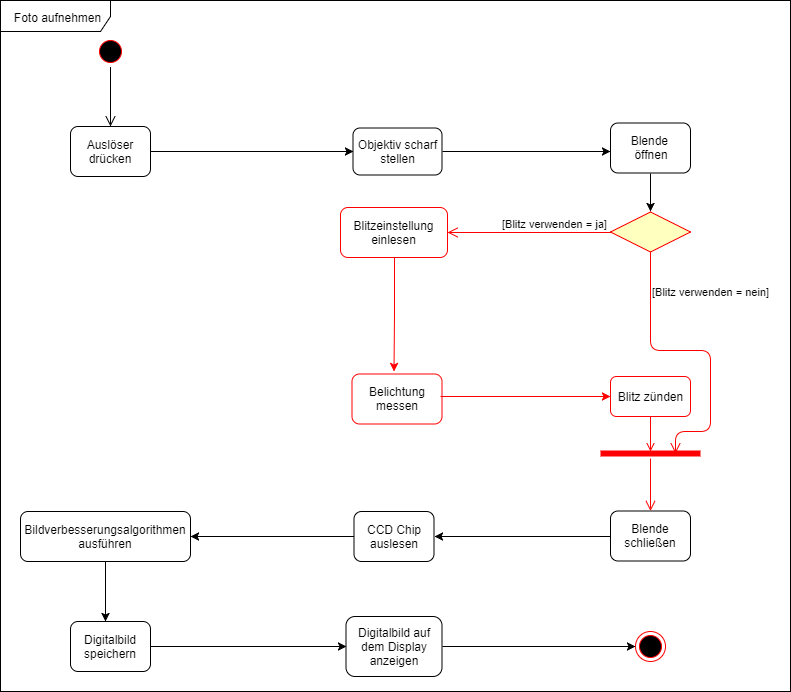

The diagram above was exported from draw.io. Its source (the exported page's mxGraphModel, read from the mxfile embedded in the PNG):
<mxGraphModel dx="1028" dy="604" grid="1" gridSize="10" guides="1" tooltips="1" connect="1" arrows="1" fold="1" page="1" pageScale="1" pageWidth="827" pageHeight="1169" background="#ffffff" math="0" shadow="0">
  <root>
    <mxCell id="0" />
    <mxCell id="1" parent="0" />
    <mxCell id="3" value="&lt;div&gt;Auslöser drücken&lt;/div&gt;" style="shape=ext;rounded=1;html=1;whiteSpace=wrap;" parent="1" vertex="1">
      <mxGeometry x="80" y="145" width="80" height="50" as="geometry" />
    </mxCell>
    <mxCell id="20" style="edgeStyle=orthogonalEdgeStyle;rounded=0;html=1;exitX=1;exitY=0.5;jettySize=auto;orthogonalLoop=1;" parent="1" source="4" edge="1">
      <mxGeometry relative="1" as="geometry">
        <mxPoint x="620" y="170" as="targetPoint" />
      </mxGeometry>
    </mxCell>
    <mxCell id="4" value="Objektiv scharf stellen" style="shape=ext;rounded=1;html=1;whiteSpace=wrap;" parent="1" vertex="1">
      <mxGeometry x="362.5" y="146.5" width="89" height="47" as="geometry" />
    </mxCell>
    <mxCell id="5" value="" style="ellipse;html=1;shape=endState;fillColor=#000000;strokeColor=#ff0000;" parent="1" vertex="1">
      <mxGeometry x="645" y="649.5" width="30" height="30" as="geometry" />
    </mxCell>
    <mxCell id="6" value="" style="endArrow=classic;html=1;entryX=0;entryY=0.5;exitX=1;exitY=0.5;" parent="1" source="3" target="4" edge="1">
      <mxGeometry width="50" height="50" relative="1" as="geometry">
        <mxPoint x="190" y="180" as="sourcePoint" />
        <mxPoint x="240" y="130" as="targetPoint" />
      </mxGeometry>
    </mxCell>
    <mxCell id="21" style="edgeStyle=orthogonalEdgeStyle;rounded=0;html=1;exitX=0.5;exitY=1;jettySize=auto;orthogonalLoop=1;" parent="1" source="7" edge="1">
      <mxGeometry relative="1" as="geometry">
        <mxPoint x="660" y="229.5" as="targetPoint" />
      </mxGeometry>
    </mxCell>
    <mxCell id="7" value="&lt;div&gt;Blende &lt;br&gt;&lt;/div&gt;&lt;div&gt;öffnen&lt;/div&gt;" style="shape=ext;rounded=1;html=1;whiteSpace=wrap;" parent="1" vertex="1">
      <mxGeometry x="620" y="141.5" width="80" height="50" as="geometry" />
    </mxCell>
    <mxCell id="22" style="edgeStyle=orthogonalEdgeStyle;rounded=0;html=1;exitX=0;exitY=0.5;entryX=1;entryY=0.5;jettySize=auto;orthogonalLoop=1;" parent="1" source="8" target="9" edge="1">
      <mxGeometry relative="1" as="geometry" />
    </mxCell>
    <mxCell id="8" value="&lt;div&gt;Blende schließen&lt;br&gt;&lt;/div&gt;" style="shape=ext;rounded=1;html=1;whiteSpace=wrap;" parent="1" vertex="1">
      <mxGeometry x="620" y="529.5" width="80" height="50" as="geometry" />
    </mxCell>
    <mxCell id="23" style="edgeStyle=orthogonalEdgeStyle;rounded=0;html=1;exitX=0;exitY=0.5;entryX=1;entryY=0.5;jettySize=auto;orthogonalLoop=1;" parent="1" source="9" target="10" edge="1">
      <mxGeometry relative="1" as="geometry" />
    </mxCell>
    <mxCell id="9" value="CCD Chip auslesen" style="shape=ext;rounded=1;html=1;whiteSpace=wrap;" parent="1" vertex="1">
      <mxGeometry x="363.5" y="530" width="80" height="50" as="geometry" />
    </mxCell>
    <mxCell id="27" style="edgeStyle=orthogonalEdgeStyle;rounded=0;html=1;exitX=0.5;exitY=1;jettySize=auto;orthogonalLoop=1;" parent="1" source="10" edge="1">
      <mxGeometry relative="1" as="geometry">
        <mxPoint x="115" y="640" as="targetPoint" />
      </mxGeometry>
    </mxCell>
    <mxCell id="10" value="&lt;div&gt;Bildverbesserungsalgorithmen ausführen&lt;/div&gt;" style="shape=ext;rounded=1;html=1;whiteSpace=wrap;" parent="1" vertex="1">
      <mxGeometry x="30" y="530" width="170" height="50" as="geometry" />
    </mxCell>
    <mxCell id="25" style="edgeStyle=orthogonalEdgeStyle;rounded=0;html=1;exitX=1;exitY=0.5;entryX=0;entryY=0.5;jettySize=auto;orthogonalLoop=1;" parent="1" source="11" target="12" edge="1">
      <mxGeometry relative="1" as="geometry" />
    </mxCell>
    <mxCell id="11" value="&lt;div&gt;Digitalbild speichern&lt;/div&gt;" style="shape=ext;rounded=1;html=1;whiteSpace=wrap;" parent="1" vertex="1">
      <mxGeometry x="80" y="640" width="80" height="50" as="geometry" />
    </mxCell>
    <mxCell id="12" value="&lt;div&gt;Digitalbild auf dem Display anzeigen&lt;/div&gt;" style="shape=ext;rounded=1;html=1;whiteSpace=wrap;" parent="1" vertex="1">
      <mxGeometry x="355.5" y="635" width="96" height="60" as="geometry" />
    </mxCell>
    <mxCell id="13" value="" style="rhombus;whiteSpace=wrap;html=1;fillColor=#ffffc0;strokeColor=#FF0000;" parent="1" vertex="1">
      <mxGeometry x="620" y="230.5" width="80" height="40" as="geometry" />
    </mxCell>
    <mxCell id="14" value="[Blitz verwenden = nein]&lt;br&gt;" style="edgeStyle=orthogonalEdgeStyle;html=1;align=left;verticalAlign=bottom;endArrow=open;endSize=8;strokeColor=#ff0000;" parent="1" source="13" edge="1">
      <mxGeometry x="-0.6859" relative="1" as="geometry">
        <mxPoint x="685" y="472" as="targetPoint" />
        <mxPoint y="1" as="offset" />
        <Array as="points">
          <mxPoint x="660" y="369" />
          <mxPoint x="720" y="369" />
          <mxPoint x="720" y="450" />
          <mxPoint x="685" y="450" />
        </Array>
      </mxGeometry>
    </mxCell>
    <mxCell id="15" value="[Blitz verwenden = ja]" style="edgeStyle=orthogonalEdgeStyle;html=1;align=left;verticalAlign=top;endArrow=open;endSize=8;strokeColor=#FF0000;entryX=1;entryY=0.5;" parent="1" source="13" target="28" edge="1">
      <mxGeometry x="0.3537" y="-21" relative="1" as="geometry">
        <mxPoint x="360" y="251" as="targetPoint" />
        <Array as="points" />
        <mxPoint as="offset" />
      </mxGeometry>
    </mxCell>
    <mxCell id="16" value="" style="ellipse;html=1;shape=startState;fillColor=#000000;strokeColor=#ff0000;" parent="1" vertex="1">
      <mxGeometry x="105" y="55" width="30" height="30" as="geometry" />
    </mxCell>
    <mxCell id="17" value="" style="edgeStyle=orthogonalEdgeStyle;html=1;verticalAlign=bottom;endArrow=open;endSize=8;strokeColor=#000000;" parent="1" edge="1">
      <mxGeometry relative="1" as="geometry">
        <mxPoint x="120" y="145" as="targetPoint" />
        <mxPoint x="120" y="85.5" as="sourcePoint" />
      </mxGeometry>
    </mxCell>
    <mxCell id="18" value="Foto aufnehmen" style="shape=umlFrame;whiteSpace=wrap;html=1;width=110;height=31;" parent="1" vertex="1">
      <mxGeometry x="10" y="19" width="790" height="691" as="geometry" />
    </mxCell>
    <mxCell id="44" style="edgeStyle=orthogonalEdgeStyle;rounded=0;html=1;exitX=0.5;exitY=1;jettySize=auto;orthogonalLoop=1;strokeColor=#FF0000;" parent="1" source="28" edge="1">
      <mxGeometry relative="1" as="geometry">
        <mxPoint x="403.5" y="390" as="targetPoint" />
      </mxGeometry>
    </mxCell>
    <mxCell id="28" value="Blitzeinstellung einlesen" style="rounded=1;whiteSpace=wrap;html=1;strokeColor=#FF0000;" parent="1" vertex="1">
      <mxGeometry x="350" y="226" width="107" height="50" as="geometry" />
    </mxCell>
    <mxCell id="29" value="Belichtung messen" style="rounded=1;whiteSpace=wrap;html=1;strokeColor=#FF0000;" parent="1" vertex="1">
      <mxGeometry x="361.5" y="392.5" width="90" height="50" as="geometry" />
    </mxCell>
    <mxCell id="38" style="edgeStyle=orthogonalEdgeStyle;rounded=1;html=1;exitX=0.5;exitY=1;jettySize=auto;orthogonalLoop=1;strokeColor=#FF0000;strokeWidth=1;endArrow=open;endFill=0;" parent="1" source="30" edge="1">
      <mxGeometry relative="1" as="geometry">
        <mxPoint x="660" y="470" as="targetPoint" />
      </mxGeometry>
    </mxCell>
    <mxCell id="30" value="&lt;div&gt;Blitz zünden&lt;/div&gt;" style="rounded=1;whiteSpace=wrap;html=1;strokeColor=#FF0000;" parent="1" vertex="1">
      <mxGeometry x="620" y="395" width="80" height="40" as="geometry" />
    </mxCell>
    <mxCell id="36" value="" style="shape=line;html=1;strokeWidth=6;strokeColor=#ff0000;" parent="1" vertex="1">
      <mxGeometry x="610" y="467" width="100" height="10" as="geometry" />
    </mxCell>
    <mxCell id="37" value="" style="edgeStyle=orthogonalEdgeStyle;html=1;verticalAlign=bottom;endArrow=open;endSize=8;strokeColor=#ff0000;" parent="1" source="36" edge="1">
      <mxGeometry relative="1" as="geometry">
        <mxPoint x="660" y="529.5" as="targetPoint" />
      </mxGeometry>
    </mxCell>
    <mxCell id="42" value="" style="endArrow=classic;html=1;entryX=0;entryY=0.5;exitX=1;exitY=0.5;" parent="1" source="12" target="5" edge="1">
      <mxGeometry width="50" height="50" relative="1" as="geometry">
        <mxPoint x="368" y="665" as="sourcePoint" />
        <mxPoint x="487" y="665" as="targetPoint" />
      </mxGeometry>
    </mxCell>
    <mxCell id="43" value="" style="endArrow=classic;html=1;entryX=0;entryY=0.5;strokeColor=#FF0000;" parent="1" target="30" edge="1">
      <mxGeometry width="50" height="50" relative="1" as="geometry">
        <mxPoint x="450" y="415" as="sourcePoint" />
        <mxPoint x="430" y="417" as="targetPoint" />
      </mxGeometry>
    </mxCell>
  </root>
</mxGraphModel>